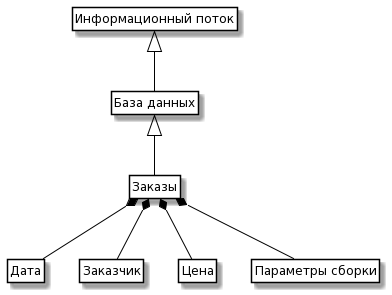

The diagram above was rendered by PlantUML. Its source (embedded in the PNG):
@startuml
skinparam class {
	BackgroundColor White
	ArrowColor Black
	BorderColor Black
}

class ControlInfo as "Информационный поток"

class Order as "Заказы"
class Date as "Дата"
class Person as "Заказчик"
class Exhibit as "Цена"
class Review as "Параметры сборки"
class Data as "База данных"


ControlInfo <|-- Data 
Data <|-- Order
Order *-- Date
Order *-- Person
Order *-- Exhibit
Order *-- Review
 
hide members
hide circle
hide methods
@enduml